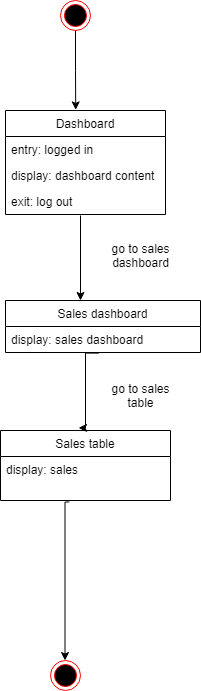

The diagram above was exported from draw.io. Its source (the exported page's mxGraphModel, read from the mxfile embedded in the PNG):
<mxGraphModel dx="1278" dy="552" grid="1" gridSize="10" guides="1" tooltips="1" connect="1" arrows="1" fold="1" page="1" pageScale="1" pageWidth="850" pageHeight="1100" math="0" shadow="0">
  <root>
    <mxCell id="0" />
    <mxCell id="1" parent="0" />
    <mxCell id="cuWE2y4-VDOlpSDyrwKm-8" style="edgeStyle=orthogonalEdgeStyle;rounded=0;orthogonalLoop=1;jettySize=auto;html=1;entryX=0.439;entryY=-0.006;entryDx=0;entryDy=0;entryPerimeter=0;" parent="1" source="cuWE2y4-VDOlpSDyrwKm-5" target="cuWE2y4-VDOlpSDyrwKm-13" edge="1">
      <mxGeometry relative="1" as="geometry">
        <mxPoint x="243.55999999999995" y="137.42600000000004" as="targetPoint" />
      </mxGeometry>
    </mxCell>
    <mxCell id="cuWE2y4-VDOlpSDyrwKm-5" value="" style="ellipse;html=1;shape=endState;fillColor=#000000;strokeColor=#ff0000;" parent="1" vertex="1">
      <mxGeometry x="230" y="40" width="30" height="30" as="geometry" />
    </mxCell>
    <mxCell id="cuWE2y4-VDOlpSDyrwKm-13" value="Dashboard" style="swimlane;fontStyle=0;childLayout=stackLayout;horizontal=1;startSize=26;fillColor=none;horizontalStack=0;resizeParent=1;resizeParentMax=0;resizeLast=0;collapsible=1;marginBottom=0;" parent="1" vertex="1">
      <mxGeometry x="175" y="150" width="160" height="104" as="geometry" />
    </mxCell>
    <mxCell id="cuWE2y4-VDOlpSDyrwKm-14" value="entry: logged in" style="text;strokeColor=none;fillColor=none;align=left;verticalAlign=top;spacingLeft=4;spacingRight=4;overflow=hidden;rotatable=0;points=[[0,0.5],[1,0.5]];portConstraint=eastwest;" parent="cuWE2y4-VDOlpSDyrwKm-13" vertex="1">
      <mxGeometry y="26" width="160" height="26" as="geometry" />
    </mxCell>
    <mxCell id="cuWE2y4-VDOlpSDyrwKm-15" value="display: dashboard content" style="text;strokeColor=none;fillColor=none;align=left;verticalAlign=top;spacingLeft=4;spacingRight=4;overflow=hidden;rotatable=0;points=[[0,0.5],[1,0.5]];portConstraint=eastwest;" parent="cuWE2y4-VDOlpSDyrwKm-13" vertex="1">
      <mxGeometry y="52" width="160" height="26" as="geometry" />
    </mxCell>
    <mxCell id="cuWE2y4-VDOlpSDyrwKm-16" value="exit: log out" style="text;strokeColor=none;fillColor=none;align=left;verticalAlign=top;spacingLeft=4;spacingRight=4;overflow=hidden;rotatable=0;points=[[0,0.5],[1,0.5]];portConstraint=eastwest;" parent="cuWE2y4-VDOlpSDyrwKm-13" vertex="1">
      <mxGeometry y="78" width="160" height="26" as="geometry" />
    </mxCell>
    <mxCell id="cuWE2y4-VDOlpSDyrwKm-18" value="go to sales&lt;br&gt;dashboard" style="text;html=1;align=center;verticalAlign=middle;resizable=0;points=[];autosize=1;strokeColor=none;" parent="1" vertex="1">
      <mxGeometry x="275" y="280" width="70" height="30" as="geometry" />
    </mxCell>
    <mxCell id="cuWE2y4-VDOlpSDyrwKm-19" value="Sales dashboard" style="swimlane;fontStyle=0;childLayout=stackLayout;horizontal=1;startSize=26;fillColor=none;horizontalStack=0;resizeParent=1;resizeParentMax=0;resizeLast=0;collapsible=1;marginBottom=0;" parent="1" vertex="1">
      <mxGeometry x="175" y="340" width="195" height="52" as="geometry" />
    </mxCell>
    <mxCell id="cuWE2y4-VDOlpSDyrwKm-20" value="display: sales dashboard" style="text;strokeColor=none;fillColor=none;align=left;verticalAlign=top;spacingLeft=4;spacingRight=4;overflow=hidden;rotatable=0;points=[[0,0.5],[1,0.5]];portConstraint=eastwest;" parent="cuWE2y4-VDOlpSDyrwKm-19" vertex="1">
      <mxGeometry y="26" width="195" height="26" as="geometry" />
    </mxCell>
    <mxCell id="cuWE2y4-VDOlpSDyrwKm-25" style="edgeStyle=orthogonalEdgeStyle;rounded=0;orthogonalLoop=1;jettySize=auto;html=1;exitX=0.469;exitY=1.038;exitDx=0;exitDy=0;exitPerimeter=0;" parent="1" source="cuWE2y4-VDOlpSDyrwKm-16" edge="1">
      <mxGeometry relative="1" as="geometry">
        <mxPoint x="250" y="340" as="targetPoint" />
        <mxPoint x="190" y="290" as="sourcePoint" />
        <Array as="points">
          <mxPoint x="250" y="340" />
        </Array>
      </mxGeometry>
    </mxCell>
    <mxCell id="cuWE2y4-VDOlpSDyrwKm-27" value="Sales table" style="swimlane;fontStyle=0;childLayout=stackLayout;horizontal=1;startSize=26;fillColor=none;horizontalStack=0;resizeParent=1;resizeParentMax=0;resizeLast=0;collapsible=1;marginBottom=0;" parent="1" vertex="1">
      <mxGeometry x="170" y="470" width="170" height="70" as="geometry" />
    </mxCell>
    <mxCell id="cuWE2y4-VDOlpSDyrwKm-28" value="display: sales" style="text;strokeColor=none;fillColor=none;align=left;verticalAlign=top;spacingLeft=4;spacingRight=4;overflow=hidden;rotatable=0;points=[[0,0.5],[1,0.5]];portConstraint=eastwest;" parent="cuWE2y4-VDOlpSDyrwKm-27" vertex="1">
      <mxGeometry y="26" width="170" height="44" as="geometry" />
    </mxCell>
    <mxCell id="cuWE2y4-VDOlpSDyrwKm-31" value="go to sales&lt;br&gt;table" style="text;html=1;align=center;verticalAlign=middle;resizable=0;points=[];autosize=1;strokeColor=none;" parent="1" vertex="1">
      <mxGeometry x="275" y="420" width="70" height="30" as="geometry" />
    </mxCell>
    <mxCell id="cuWE2y4-VDOlpSDyrwKm-33" style="edgeStyle=orthogonalEdgeStyle;rounded=0;orthogonalLoop=1;jettySize=auto;html=1;exitX=0.479;exitY=1.023;exitDx=0;exitDy=0;exitPerimeter=0;entryX=0.459;entryY=-0.037;entryDx=0;entryDy=0;entryPerimeter=0;" parent="1" source="cuWE2y4-VDOlpSDyrwKm-20" target="cuWE2y4-VDOlpSDyrwKm-27" edge="1">
      <mxGeometry relative="1" as="geometry">
        <mxPoint x="240" y="450" as="targetPoint" />
        <mxPoint x="220" y="440" as="sourcePoint" />
        <Array as="points">
          <mxPoint x="255" y="393" />
          <mxPoint x="255" y="467" />
        </Array>
      </mxGeometry>
    </mxCell>
    <mxCell id="cuWE2y4-VDOlpSDyrwKm-94" style="edgeStyle=orthogonalEdgeStyle;rounded=0;orthogonalLoop=1;jettySize=auto;html=1;exitX=0.405;exitY=1.033;exitDx=0;exitDy=0;exitPerimeter=0;" parent="1" source="cuWE2y4-VDOlpSDyrwKm-28" edge="1">
      <mxGeometry relative="1" as="geometry">
        <mxPoint x="234.5" y="700.002" as="targetPoint" />
        <mxPoint x="234.5" y="614.99" as="sourcePoint" />
        <Array as="points">
          <mxPoint x="235" y="542" />
        </Array>
      </mxGeometry>
    </mxCell>
    <mxCell id="cuWE2y4-VDOlpSDyrwKm-95" value="" style="ellipse;html=1;shape=endState;fillColor=#000000;strokeColor=#ff0000;direction=south;" parent="1" vertex="1">
      <mxGeometry x="220" y="700" width="30" height="30" as="geometry" />
    </mxCell>
  </root>
</mxGraphModel>